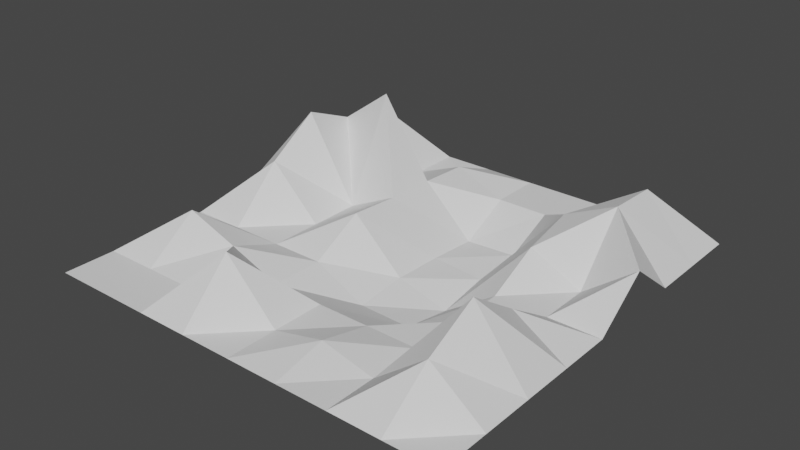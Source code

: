 # Source: level2.blend  (saved by Blender 2.82.7; exported with 4.5.12 LTS)
import bpy
from mathutils import Matrix  # noqa: F401  (used for matrix-valued properties, if any)

bpy.ops.wm.read_factory_settings(use_empty=True)
scene = bpy.context.scene
scene.name = 'Scene'

# ---- collections
col_collection = bpy.data.collections.new('Collection'); scene.collection.children.link(col_collection)

# ---- world
world_world = bpy.data.worlds.new('World'); scene.world = world_world
world_world.use_nodes = True; world_world.node_tree.nodes.clear()
_N = world_world.node_tree.nodes; _L = world_world.node_tree.links
n0 = _N.new('ShaderNodeOutputWorld'); n0.name = 'World Output'; n0.location = (300, 300)
n1 = _N.new('ShaderNodeBackground'); n1.name = 'Background'; n1.location = (10, 300)
n1.inputs[0].default_value = (0.05088, 0.05088, 0.05088, 1.0)
_L.new(n1.outputs[0], n0.inputs[0])
n0.is_active_output = True
world_world.color = (0.05088, 0.05088, 0.05088)
world_world.use_sun_shadow = False
world_world.sun_shadow_jitter_overblur = 0.0

# ---- meshes
me_plane = bpy.data.meshes.new('Plane')
me_plane.from_pydata([(-1.0, -1.0, 0.0), (1.0, -1.0, 0.0), (-1.0, 1.0, 0.0), (1.0, 1.0, 0.0), (0.0, -1.0, 0.0), (0.0, 1.0, 0.0), (-1.0, 0.0, 0.0), (1.0, 0.0, 0.0), (0.0, 0.0, -0.1965), (-0.5, 1.0, 0.0), (-0.5, -1.0, 0.0), (-0.5, 0.0, 0.0), (0.5, -1.0, 0.0), (0.5, 1.0, 0.0), (0.5, 0.0, 0.0), (1.0, 0.5, 0.0), (0.0, 0.5, -0.2452), (-1.0, 0.5, 0.0), (-0.5, 0.5, 0.9765), (0.5, 0.5, 0.3585), (-1.0, -0.5, 0.0), (1.0, -0.5, 0.0), (0.0, -0.5, 0.0), (-0.5, -0.5, 0.1874), (0.5, -0.5, 0.0), (-0.75, 1.0, 0.0), (-0.75, 0.0, 0.4877), (-0.75, -1.0, 0.0), (-0.75, 0.5, 0.6176), (-0.75, -0.5, 0.3666), (-0.25, -1.0, 0.0), (-0.25, 1.0, 0.0), (-0.25, 0.0, 0.2727), (-0.25, 0.5, 0.2274), (-0.25, -0.5, 0.0), (0.25, 1.0, 0.0), (0.25, 0.0, -0.3369), (0.25, -1.0, 0.0), (0.25, 0.5, -0.2195), (0.25, -0.5, 0.0), (0.75, -1.0, 0.0), (0.75, 1.0, 0.0), (0.75, 0.0, 0.0), (0.75, 0.5, 0.5894), (0.75, -0.5, 0.6428), (1.0, 0.75, 0.0), (0.0, 0.75, 0.0), (-0.5, 0.75, 0.0), (0.5, 0.75, 0.0), (-1.0, 0.75, 0.0), (-0.75, 0.75, 0.589), (-0.25, 0.75, 0.2015), (0.25, 0.75, 0.0), (0.75, 0.75, 0.5653), (-1.0, 0.25, 0.0), (1.0, 0.25, 0.3795), (0.0, 0.25, -0.2114), (-0.5, 0.25, 0.0), (0.5, 0.25, 0.2422), (-0.75, 0.25, 0.8205), (-0.25, 0.25, 0.2393), (0.25, 0.25, -0.25), (0.75, 0.25, 0.0), (1.0, -0.25, 0.0), (0.0, -0.25, -0.2423), (-0.5, -0.25, 0.0), (0.5, -0.25, 0.0), (-1.0, -0.25, 0.0), (-0.75, -0.25, 0.0), (-0.25, -0.25, 0.0), (0.25, -0.25, -0.2531), (0.75, -0.25, 0.3104), (-1.0, -0.75, 0.0), (1.0, -0.75, 0.0), (0.0, -0.75, 0.0), (-0.5, -0.75, 0.0), (0.5, -0.75, 0.0), (-0.75, -0.75, 0.0), (-0.25, -0.75, 0.5142), (0.25, -0.75, 0.1174), (0.75, -0.75, 0.3831)], [], [(53, 45, 3, 41), (51, 46, 5, 31), (69, 64, 8, 32), (71, 63, 7, 42), (68, 65, 11, 26), (50, 47, 9, 25), (70, 66, 14, 36), (52, 48, 13, 35), (61, 58, 19, 38), (59, 57, 18, 28), (60, 56, 16, 33), (62, 55, 15, 43), (79, 76, 24, 39), (77, 75, 23, 29), (80, 73, 21, 44), (78, 74, 22, 34), (72, 77, 29, 20), (54, 59, 28, 17), (49, 50, 25, 2), (67, 68, 26, 6), (75, 78, 34, 23), (57, 60, 33, 18), (65, 69, 32, 11), (47, 51, 31, 9), (74, 79, 39, 22), (56, 61, 38, 16), (46, 52, 35, 5), (64, 70, 36, 8), (76, 80, 44, 24), (58, 62, 43, 19), (66, 71, 42, 14), (48, 53, 41, 13), (19, 43, 53, 48), (16, 38, 52, 46), (18, 33, 51, 47), (17, 28, 50, 49), (38, 19, 48, 52), (28, 18, 47, 50), (33, 16, 46, 51), (43, 15, 45, 53), (14, 42, 62, 58), (8, 36, 61, 56), (11, 32, 60, 57), (6, 26, 59, 54), (42, 7, 55, 62), (32, 8, 56, 60), (26, 11, 57, 59), (36, 14, 58, 61), (24, 44, 71, 66), (22, 39, 70, 64), (23, 34, 69, 65), (20, 29, 68, 67), (39, 24, 66, 70), (29, 23, 65, 68), (44, 21, 63, 71), (34, 22, 64, 69), (12, 40, 80, 76), (4, 37, 79, 74), (10, 30, 78, 75), (0, 27, 77, 72), (30, 4, 74, 78), (40, 1, 73, 80), (27, 10, 75, 77), (37, 12, 76, 79)])
_uv = me_plane.uv_layers.new(name='UVMap')
_uv.uv.foreach_set('vector', [0.875, 0.875, 1.0, 0.875, 1.0, 1.0, 0.875, 1.0, 0.375, 0.875, 0.5, 0.875, 0.5, 1.0, 0.375, 1.0, 0.375, 0.375, 0.5, 0.375, 0.5, 0.5, 0.375, 0.5, 0.875, 0.375, 1.0, 0.375, 1.0, 0.5, 0.875, 0.5, 0.125, 0.375, 0.25, 0.375, 0.25, 0.5, 0.125, 0.5, 0.125, 0.875, 0.25, 0.875, 0.25, 1.0, 0.125, 1.0, 0.625, 0.375, 0.75, 0.375, 0.75, 0.5, 0.625, 0.5, 0.625, 0.875, 0.75, 0.875, 0.75, 1.0, 0.625, 1.0, 0.625, 0.625, 0.75, 0.625, 0.75, 0.75, 0.625, 0.75, 0.125, 0.625, 0.25, 0.625, 0.25, 0.75, 0.125, 0.75, 0.375, 0.625, 0.5, 0.625, 0.5, 0.75, 0.375, 0.75, 0.875, 0.625, 1.0, 0.625, 1.0, 0.75, 0.875, 0.75, 0.625, 0.125, 0.75, 0.125, 0.75, 0.25, 0.625, 0.25, 0.125, 0.125, 0.25, 0.125, 0.25, 0.25, 0.125, 0.25, 0.875, 0.125, 1.0, 0.125, 1.0, 0.25, 0.875, 0.25, 0.375, 0.125, 0.5, 0.125, 0.5, 0.25, 0.375, 0.25, 0.0, 0.125, 0.125, 0.125, 0.125, 0.25, 0.0, 0.25, 0.0, 0.625, 0.125, 0.625, 0.125, 0.75, 0.0, 0.75, 0.0, 0.875, 0.125, 0.875, 0.125, 1.0, 0.0, 1.0, 0.0, 0.375, 0.125, 0.375, 0.125, 0.5, 0.0, 0.5, 0.25, 0.125, 0.375, 0.125, 0.375, 0.25, 0.25, 0.25, 0.25, 0.625, 0.375, 0.625, 0.375, 0.75, 0.25, 0.75, 0.25, 0.375, 0.375, 0.375, 0.375, 0.5, 0.25, 0.5, 0.25, 0.875, 0.375, 0.875, 0.375, 1.0, 0.25, 1.0, 0.5, 0.125, 0.625, 0.125, 0.625, 0.25, 0.5, 0.25, 0.5, 0.625, 0.625, 0.625, 0.625, 0.75, 0.5, 0.75, 0.5, 0.875, 0.625, 0.875, 0.625, 1.0, 0.5, 1.0, 0.5, 0.375, 0.625, 0.375, 0.625, 0.5, 0.5, 0.5, 0.75, 0.125, 0.875, 0.125, 0.875, 0.25, 0.75, 0.25, 0.75, 0.625, 0.875, 0.625, 0.875, 0.75, 0.75, 0.75, 0.75, 0.375, 0.875, 0.375, 0.875, 0.5, 0.75, 0.5, 0.75, 0.875, 0.875, 0.875, 0.875, 1.0, 0.75, 1.0, 0.75, 0.75, 0.875, 0.75, 0.875, 0.875, 0.75, 0.875, 0.5, 0.75, 0.625, 0.75, 0.625, 0.875, 0.5, 0.875, 0.25, 0.75, 0.375, 0.75, 0.375, 0.875, 0.25, 0.875, 0.0, 0.75, 0.125, 0.75, 0.125, 0.875, 0.0, 0.875, 0.625, 0.75, 0.75, 0.75, 0.75, 0.875, 0.625, 0.875, 0.125, 0.75, 0.25, 0.75, 0.25, 0.875, 0.125, 0.875, 0.375, 0.75, 0.5, 0.75, 0.5, 0.875, 0.375, 0.875, 0.875, 0.75, 1.0, 0.75, 1.0, 0.875, 0.875, 0.875, 0.75, 0.5, 0.875, 0.5, 0.875, 0.625, 0.75, 0.625, 0.5, 0.5, 0.625, 0.5, 0.625, 0.625, 0.5, 0.625, 0.25, 0.5, 0.375, 0.5, 0.375, 0.625, 0.25, 0.625, 0.0, 0.5, 0.125, 0.5, 0.125, 0.625, 0.0, 0.625, 0.875, 0.5, 1.0, 0.5, 1.0, 0.625, 0.875, 0.625, 0.375, 0.5, 0.5, 0.5, 0.5, 0.625, 0.375, 0.625, 0.125, 0.5, 0.25, 0.5, 0.25, 0.625, 0.125, 0.625, 0.625, 0.5, 0.75, 0.5, 0.75, 0.625, 0.625, 0.625, 0.75, 0.25, 0.875, 0.25, 0.875, 0.375, 0.75, 0.375, 0.5, 0.25, 0.625, 0.25, 0.625, 0.375, 0.5, 0.375, 0.25, 0.25, 0.375, 0.25, 0.375, 0.375, 0.25, 0.375, 0.0, 0.25, 0.125, 0.25, 0.125, 0.375, 0.0, 0.375, 0.625, 0.25, 0.75, 0.25, 0.75, 0.375, 0.625, 0.375, 0.125, 0.25, 0.25, 0.25, 0.25, 0.375, 0.125, 0.375, 0.875, 0.25, 1.0, 0.25, 1.0, 0.375, 0.875, 0.375, 0.375, 0.25, 0.5, 0.25, 0.5, 0.375, 0.375, 0.375, 0.75, 0.0, 0.875, 0.0, 0.875, 0.125, 0.75, 0.125, 0.5, 0.0, 0.625, 0.0, 0.625, 0.125, 0.5, 0.125, 0.25, 0.0, 0.375, 0.0, 0.375, 0.125, 0.25, 0.125, 0.0, 0.0, 0.125, 0.0, 0.125, 0.125, 0.0, 0.125, 0.375, 0.0, 0.5, 0.0, 0.5, 0.125, 0.375, 0.125, 0.875, 0.0, 1.0, 0.0, 1.0, 0.125, 0.875, 0.125, 0.125, 0.0, 0.25, 0.0, 0.25, 0.125, 0.125, 0.125, 0.625, 0.0, 0.75, 0.0, 0.75, 0.125, 0.625, 0.125])
me_plane.use_remesh_fix_poles = True
me_plane.use_remesh_preserve_attributes = False
me_plane.use_mirror_vertex_groups = False
me_plane.update()

# ---- objects
ob_plane = bpy.data.objects.new('Plane', me_plane)

# ---- transforms, parenting, visibility, modifiers, constraints
ob_plane.location = (0.0, 0.0, 0.0)
ob_plane.scale = (80.0, 80.0, 40.0)
ob_plane.lineart.crease_threshold = 0.0

# ---- collection membership
col_collection.objects.link(ob_plane)

# ---- scene / render settings (as saved in the file)
scene.frame_start = 1; scene.frame_end = 250; scene.frame_set(1)
scene.render.engine = 'BLENDER_EEVEE_NEXT'
scene.cycles.use_denoising = False
scene.cycles.samples = 128
scene.cycles.sampling_pattern = 'TABULATED_SOBOL'
scene.cycles.use_adaptive_sampling = False
scene.cycles.use_light_tree = False
scene.view_settings.view_transform = 'Filmic'
bpy.context.view_layer.update()

# ---- added for rendering (the .blend has no active camera and no usable light): camera, sun
cam_auto = bpy.data.cameras.new('AutoCamera')
cam_auto.lens = 50.0
cam_auto.sensor_width = 36.0
cam_auto.clip_end = 3771.88
ob_auto_camera = bpy.data.objects.new('AutoCamera', cam_auto)
scene.collection.objects.link(ob_auto_camera)
ob_auto_camera.location = (214.923, -257.907, 184.731)
ob_auto_camera.rotation_euler = (1.09748, -7.21219e-08, 0.694738)
scene.camera = ob_auto_camera
light_auto_sun = bpy.data.lights.new('AutoSun', 'SUN')
light_auto_sun.energy = 3.0
light_auto_sun.angle = 0.0523599
ob_auto_sun = bpy.data.objects.new('AutoSun', light_auto_sun)
scene.collection.objects.link(ob_auto_sun)
ob_auto_sun.rotation_euler = (0.872665, 0.174533, 0.523599)
bpy.context.view_layer.update()
